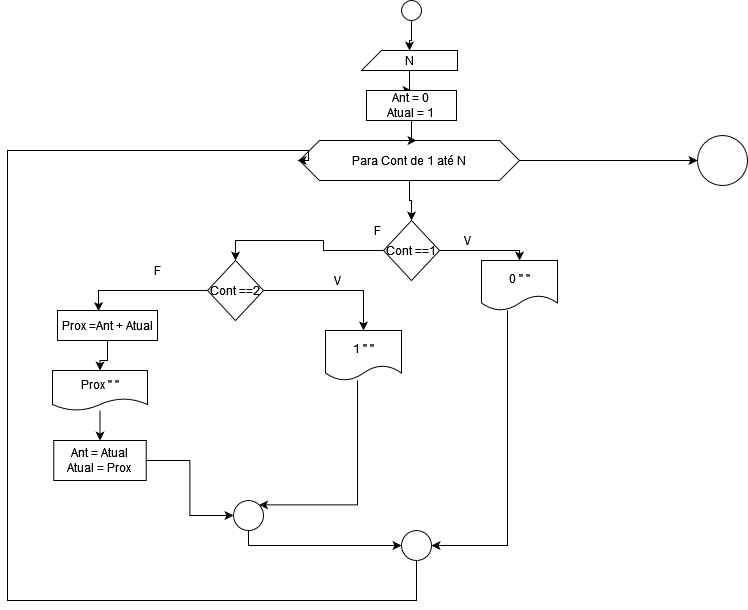

The diagram above was exported from draw.io. Its source (the exported page's mxGraphModel, read from the mxfile embedded in the PNG):
<mxGraphModel dx="2175" dy="505" grid="1" gridSize="10" guides="1" tooltips="1" connect="1" arrows="1" fold="1" page="1" pageScale="1" pageWidth="827" pageHeight="1169" math="0" shadow="0">
  <root>
    <mxCell id="0" />
    <mxCell id="1" parent="0" />
    <mxCell id="CrSHMeNU6re_UsdI7d37-3" style="edgeStyle=orthogonalEdgeStyle;rounded=0;orthogonalLoop=1;jettySize=auto;html=1;entryX=0.5;entryY=0;entryDx=0;entryDy=0;entryPerimeter=0;" edge="1" parent="1" source="CrSHMeNU6re_UsdI7d37-1" target="CrSHMeNU6re_UsdI7d37-2">
      <mxGeometry relative="1" as="geometry" />
    </mxCell>
    <mxCell id="CrSHMeNU6re_UsdI7d37-1" value="" style="ellipse;whiteSpace=wrap;html=1;aspect=fixed;" vertex="1" parent="1">
      <mxGeometry x="394" y="10" width="20" height="20" as="geometry" />
    </mxCell>
    <mxCell id="CrSHMeNU6re_UsdI7d37-23" style="edgeStyle=orthogonalEdgeStyle;rounded=0;orthogonalLoop=1;jettySize=auto;html=1;entryX=0.5;entryY=0;entryDx=0;entryDy=0;" edge="1" parent="1" source="CrSHMeNU6re_UsdI7d37-2" target="CrSHMeNU6re_UsdI7d37-22">
      <mxGeometry relative="1" as="geometry" />
    </mxCell>
    <mxCell id="CrSHMeNU6re_UsdI7d37-2" value="N" style="shape=card;whiteSpace=wrap;html=1;" vertex="1" parent="1">
      <mxGeometry x="354" y="60" width="96" height="20" as="geometry" />
    </mxCell>
    <mxCell id="CrSHMeNU6re_UsdI7d37-10" style="edgeStyle=orthogonalEdgeStyle;rounded=0;orthogonalLoop=1;jettySize=auto;html=1;entryX=0.5;entryY=0;entryDx=0;entryDy=0;" edge="1" parent="1" source="CrSHMeNU6re_UsdI7d37-4" target="CrSHMeNU6re_UsdI7d37-6">
      <mxGeometry relative="1" as="geometry" />
    </mxCell>
    <mxCell id="CrSHMeNU6re_UsdI7d37-42" style="edgeStyle=orthogonalEdgeStyle;rounded=0;orthogonalLoop=1;jettySize=auto;html=1;entryX=0;entryY=0.5;entryDx=0;entryDy=0;" edge="1" parent="1" source="CrSHMeNU6re_UsdI7d37-4" target="CrSHMeNU6re_UsdI7d37-41">
      <mxGeometry relative="1" as="geometry" />
    </mxCell>
    <mxCell id="CrSHMeNU6re_UsdI7d37-4" value="Para Cont de 1 até N" style="shape=hexagon;perimeter=hexagonPerimeter2;whiteSpace=wrap;html=1;fixedSize=1;" vertex="1" parent="1">
      <mxGeometry x="292" y="150" width="220" height="40" as="geometry" />
    </mxCell>
    <mxCell id="CrSHMeNU6re_UsdI7d37-12" value="" style="edgeStyle=orthogonalEdgeStyle;rounded=0;orthogonalLoop=1;jettySize=auto;html=1;" edge="1" parent="1" source="CrSHMeNU6re_UsdI7d37-6" target="CrSHMeNU6re_UsdI7d37-11">
      <mxGeometry relative="1" as="geometry">
        <Array as="points">
          <mxPoint x="512" y="260" />
        </Array>
      </mxGeometry>
    </mxCell>
    <mxCell id="CrSHMeNU6re_UsdI7d37-13" style="edgeStyle=orthogonalEdgeStyle;rounded=0;orthogonalLoop=1;jettySize=auto;html=1;entryX=0.5;entryY=0;entryDx=0;entryDy=0;" edge="1" parent="1" source="CrSHMeNU6re_UsdI7d37-6" target="CrSHMeNU6re_UsdI7d37-8">
      <mxGeometry relative="1" as="geometry" />
    </mxCell>
    <mxCell id="CrSHMeNU6re_UsdI7d37-6" value="Cont ==1" style="rhombus;whiteSpace=wrap;html=1;" vertex="1" parent="1">
      <mxGeometry x="376" y="230" width="56" height="60" as="geometry" />
    </mxCell>
    <mxCell id="CrSHMeNU6re_UsdI7d37-15" value="" style="edgeStyle=orthogonalEdgeStyle;rounded=0;orthogonalLoop=1;jettySize=auto;html=1;" edge="1" parent="1" source="CrSHMeNU6re_UsdI7d37-8" target="CrSHMeNU6re_UsdI7d37-14">
      <mxGeometry relative="1" as="geometry" />
    </mxCell>
    <mxCell id="CrSHMeNU6re_UsdI7d37-16" style="edgeStyle=orthogonalEdgeStyle;rounded=0;orthogonalLoop=1;jettySize=auto;html=1;entryX=0.41;entryY=0.02;entryDx=0;entryDy=0;entryPerimeter=0;" edge="1" parent="1" source="CrSHMeNU6re_UsdI7d37-8" target="CrSHMeNU6re_UsdI7d37-27">
      <mxGeometry relative="1" as="geometry">
        <mxPoint x="155" y="320" as="targetPoint" />
      </mxGeometry>
    </mxCell>
    <mxCell id="CrSHMeNU6re_UsdI7d37-8" value="Cont ==2" style="rhombus;whiteSpace=wrap;html=1;" vertex="1" parent="1">
      <mxGeometry x="200" y="270" width="56" height="60" as="geometry" />
    </mxCell>
    <mxCell id="CrSHMeNU6re_UsdI7d37-39" style="edgeStyle=orthogonalEdgeStyle;rounded=0;orthogonalLoop=1;jettySize=auto;html=1;entryX=1;entryY=0.5;entryDx=0;entryDy=0;" edge="1" parent="1" source="CrSHMeNU6re_UsdI7d37-11" target="CrSHMeNU6re_UsdI7d37-35">
      <mxGeometry relative="1" as="geometry">
        <Array as="points">
          <mxPoint x="500" y="555" />
        </Array>
      </mxGeometry>
    </mxCell>
    <mxCell id="CrSHMeNU6re_UsdI7d37-11" value="0 &quot; &quot;" style="shape=document;whiteSpace=wrap;html=1;boundedLbl=1;" vertex="1" parent="1">
      <mxGeometry x="474" y="270" width="76" height="50" as="geometry" />
    </mxCell>
    <mxCell id="CrSHMeNU6re_UsdI7d37-34" style="edgeStyle=orthogonalEdgeStyle;rounded=0;orthogonalLoop=1;jettySize=auto;html=1;entryX=1;entryY=0;entryDx=0;entryDy=0;" edge="1" parent="1" source="CrSHMeNU6re_UsdI7d37-14" target="CrSHMeNU6re_UsdI7d37-32">
      <mxGeometry relative="1" as="geometry">
        <mxPoint x="350" y="490" as="targetPoint" />
        <Array as="points">
          <mxPoint x="350" y="514" />
        </Array>
      </mxGeometry>
    </mxCell>
    <mxCell id="CrSHMeNU6re_UsdI7d37-14" value="1 &quot; &quot;" style="shape=document;whiteSpace=wrap;html=1;boundedLbl=1;" vertex="1" parent="1">
      <mxGeometry x="318" y="340" width="76" height="50" as="geometry" />
    </mxCell>
    <mxCell id="CrSHMeNU6re_UsdI7d37-17" value="V" style="text;html=1;align=center;verticalAlign=middle;resizable=0;points=[];autosize=1;strokeColor=none;fillColor=none;" vertex="1" parent="1">
      <mxGeometry x="450" y="240" width="20" height="20" as="geometry" />
    </mxCell>
    <mxCell id="CrSHMeNU6re_UsdI7d37-18" value="F" style="text;html=1;align=center;verticalAlign=middle;resizable=0;points=[];autosize=1;strokeColor=none;fillColor=none;" vertex="1" parent="1">
      <mxGeometry x="360" y="230" width="20" height="20" as="geometry" />
    </mxCell>
    <mxCell id="CrSHMeNU6re_UsdI7d37-19" value="V" style="text;html=1;align=center;verticalAlign=middle;resizable=0;points=[];autosize=1;strokeColor=none;fillColor=none;" vertex="1" parent="1">
      <mxGeometry x="320" y="280" width="20" height="20" as="geometry" />
    </mxCell>
    <mxCell id="CrSHMeNU6re_UsdI7d37-20" value="F" style="text;html=1;align=center;verticalAlign=middle;resizable=0;points=[];autosize=1;strokeColor=none;fillColor=none;" vertex="1" parent="1">
      <mxGeometry x="140" y="270" width="20" height="20" as="geometry" />
    </mxCell>
    <mxCell id="CrSHMeNU6re_UsdI7d37-24" style="edgeStyle=orthogonalEdgeStyle;rounded=0;orthogonalLoop=1;jettySize=auto;html=1;entryX=0.532;entryY=0.025;entryDx=0;entryDy=0;entryPerimeter=0;" edge="1" parent="1" source="CrSHMeNU6re_UsdI7d37-22" target="CrSHMeNU6re_UsdI7d37-4">
      <mxGeometry relative="1" as="geometry" />
    </mxCell>
    <mxCell id="CrSHMeNU6re_UsdI7d37-22" value="&lt;div&gt;Ant = 0&lt;/div&gt;&lt;div&gt;Atual = 1&lt;br&gt;&lt;/div&gt;" style="rounded=0;whiteSpace=wrap;html=1;" vertex="1" parent="1">
      <mxGeometry x="359" y="100" width="90" height="30" as="geometry" />
    </mxCell>
    <mxCell id="CrSHMeNU6re_UsdI7d37-29" value="" style="edgeStyle=orthogonalEdgeStyle;rounded=0;orthogonalLoop=1;jettySize=auto;html=1;" edge="1" parent="1" source="CrSHMeNU6re_UsdI7d37-27" target="CrSHMeNU6re_UsdI7d37-28">
      <mxGeometry relative="1" as="geometry" />
    </mxCell>
    <mxCell id="CrSHMeNU6re_UsdI7d37-27" value="Prox =Ant + Atual" style="rounded=0;whiteSpace=wrap;html=1;" vertex="1" parent="1">
      <mxGeometry x="50" y="320" width="100" height="30" as="geometry" />
    </mxCell>
    <mxCell id="CrSHMeNU6re_UsdI7d37-31" style="edgeStyle=orthogonalEdgeStyle;rounded=0;orthogonalLoop=1;jettySize=auto;html=1;entryX=0.5;entryY=0;entryDx=0;entryDy=0;" edge="1" parent="1" source="CrSHMeNU6re_UsdI7d37-28" target="CrSHMeNU6re_UsdI7d37-30">
      <mxGeometry relative="1" as="geometry" />
    </mxCell>
    <mxCell id="CrSHMeNU6re_UsdI7d37-28" value="Prox &quot; &quot;" style="shape=document;whiteSpace=wrap;html=1;boundedLbl=1;" vertex="1" parent="1">
      <mxGeometry x="45" y="380" width="95" height="40" as="geometry" />
    </mxCell>
    <mxCell id="CrSHMeNU6re_UsdI7d37-33" style="edgeStyle=orthogonalEdgeStyle;rounded=0;orthogonalLoop=1;jettySize=auto;html=1;entryX=0;entryY=0.5;entryDx=0;entryDy=0;" edge="1" parent="1" source="CrSHMeNU6re_UsdI7d37-30" target="CrSHMeNU6re_UsdI7d37-32">
      <mxGeometry relative="1" as="geometry" />
    </mxCell>
    <mxCell id="CrSHMeNU6re_UsdI7d37-30" value="&lt;div&gt;Ant = Atual&lt;/div&gt;&lt;div&gt;Atual = Prox&lt;br&gt;&lt;/div&gt;" style="rounded=0;whiteSpace=wrap;html=1;" vertex="1" parent="1">
      <mxGeometry x="46.25" y="450" width="92.5" height="40" as="geometry" />
    </mxCell>
    <mxCell id="CrSHMeNU6re_UsdI7d37-36" style="edgeStyle=orthogonalEdgeStyle;rounded=0;orthogonalLoop=1;jettySize=auto;html=1;entryX=0;entryY=0.5;entryDx=0;entryDy=0;" edge="1" parent="1" source="CrSHMeNU6re_UsdI7d37-32" target="CrSHMeNU6re_UsdI7d37-35">
      <mxGeometry relative="1" as="geometry">
        <mxPoint x="420" y="560" as="targetPoint" />
        <Array as="points">
          <mxPoint x="241" y="555" />
        </Array>
      </mxGeometry>
    </mxCell>
    <mxCell id="CrSHMeNU6re_UsdI7d37-32" value="" style="ellipse;whiteSpace=wrap;html=1;aspect=fixed;" vertex="1" parent="1">
      <mxGeometry x="226" y="510" width="30" height="30" as="geometry" />
    </mxCell>
    <mxCell id="CrSHMeNU6re_UsdI7d37-40" style="edgeStyle=orthogonalEdgeStyle;rounded=0;orthogonalLoop=1;jettySize=auto;html=1;" edge="1" parent="1" source="CrSHMeNU6re_UsdI7d37-35">
      <mxGeometry relative="1" as="geometry">
        <mxPoint x="290" y="170" as="targetPoint" />
        <Array as="points">
          <mxPoint x="409" y="610" />
          <mxPoint y="610" />
          <mxPoint y="160" />
          <mxPoint x="301" y="160" />
        </Array>
      </mxGeometry>
    </mxCell>
    <mxCell id="CrSHMeNU6re_UsdI7d37-35" value="" style="ellipse;whiteSpace=wrap;html=1;aspect=fixed;" vertex="1" parent="1">
      <mxGeometry x="394" y="540" width="30" height="30" as="geometry" />
    </mxCell>
    <mxCell id="CrSHMeNU6re_UsdI7d37-41" value="" style="ellipse;whiteSpace=wrap;html=1;aspect=fixed;" vertex="1" parent="1">
      <mxGeometry x="690" y="145" width="50" height="50" as="geometry" />
    </mxCell>
  </root>
</mxGraphModel>